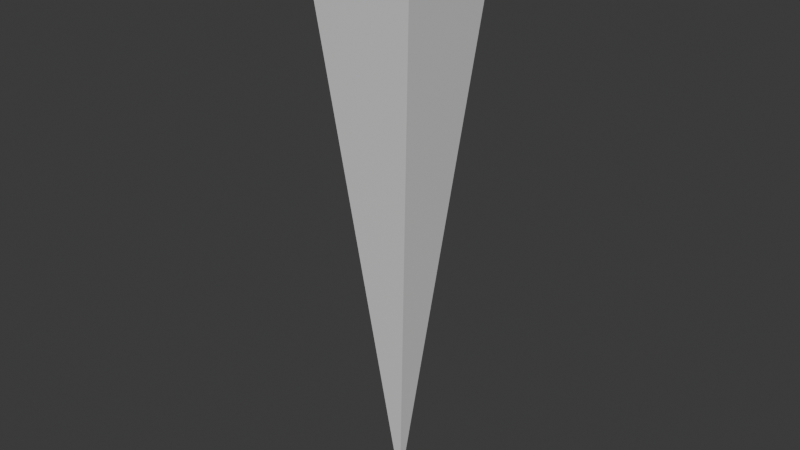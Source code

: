 # Source: icicle.blend  (saved by Blender 5.1.29; exported with 4.5.12 LTS)
import bpy
from mathutils import Matrix  # noqa: F401  (used for matrix-valued properties, if any)

bpy.ops.wm.read_factory_settings(use_empty=True)
scene = bpy.context.scene
scene.name = 'Scene'

# ---- collections
col_collection = bpy.data.collections.new('Collection'); scene.collection.children.link(col_collection)

# ---- materials (node trees are filled in below, after node groups)
mat_material = bpy.data.materials.new('Material')
mat_material.alpha_threshold = 0.0
mat_material.use_backface_culling_lightprobe_volume = False
mat_material.roughness = 0.5
mat_material.line_color = (0.0, 0.0, 0.0, 1.0)

# ---- material node trees
mat_material.use_nodes = True; mat_material.node_tree.nodes.clear()
_N = mat_material.node_tree.nodes; _L = mat_material.node_tree.links
n0 = _N.new('ShaderNodeOutputMaterial'); n0.name = 'Material Output'; n0.location = (200, 100)
n1 = _N.new('ShaderNodeBsdfPrincipled'); n1.name = 'Principled BSDF'; n1.location = (-200, 100)
_L.new(n1.outputs[0], n0.inputs[0])
n0.is_active_output = True

# ---- world
world_world = bpy.data.worlds.new('World'); scene.world = world_world
world_world.use_nodes = True; world_world.node_tree.nodes.clear()
_N = world_world.node_tree.nodes; _L = world_world.node_tree.links
n0 = _N.new('ShaderNodeOutputWorld'); n0.name = 'World Output'; n0.location = (200, 100)
n1 = _N.new('ShaderNodeBackground'); n1.name = 'Background'; n1.location = (-200, 100)
n1.inputs[0].default_value = (0.05088, 0.05088, 0.05088, 1.0)
_L.new(n1.outputs[0], n0.inputs[0])
n0.is_active_output = True
world_world.color = (0.05088, 0.05088, 0.05088)
world_world.sun_shadow_jitter_overblur = 0.0

# ---- meshes
me_cube = bpy.data.meshes.new('Cube')
me_cube.from_pydata([(1.0, 1.0, 1.0), (1.0, -1.0, 1.0), (0.0, 0.0, -1.0), (-1.0, 1.0, 1.0), (-1.0, -1.0, 1.0)], [], [(0, 3, 4, 1), (2, 1, 4), (2, 4, 3), (2, 0, 1), (2, 3, 0)])
_uv = me_cube.uv_layers.new(name='UVMap')
_uv.uv.foreach_set('vector', [1.0, 3.331e-08, 1.0, 0.3539, 0.6461, 0.3539, 0.6461, 6.593e-09, 0.3231, 0.4334, -5.051e-09, 0.1445, 0.3231, -1.355e-08, 0.6461, 0.4334, 0.3231, 0.1445, 0.6461, -2.711e-08, 0.3231, 0.8668, 1.018e-08, 0.5779, 0.3231, 0.4334, 0.6461, 0.8668, 0.3231, 0.5779, 0.6461, 0.4334])
me_cube.materials.append(mat_material)
me_cube.use_mirror_vertex_groups = False
me_cube.update()

# ---- objects
ob_cube = bpy.data.objects.new('Cube', me_cube)

# ---- transforms, parenting, visibility, modifiers, constraints
ob_cube.location = (0.0, 0.0, 0.0)
ob_cube.scale = (1.0, 1.0, 5.09)
ob_cube.lock_rotations_4d = False
ob_cube.empty_display_type = 'ARROWS'
ob_cube.lineart.crease_threshold = 0.0

# ---- collection membership
col_collection.objects.link(ob_cube)

# ---- scene / render settings (as saved in the file)
scene.frame_start = 1; scene.frame_end = 250; scene.frame_set(1)
scene.render.engine = 'BLENDER_EEVEE_NEXT'
scene.render.bake_bias = 0.0
scene.render.bake_samples = 0
scene.cycles.sampling_pattern = 'TABULATED_SOBOL'
scene.eevee.use_volume_custom_range = False
bpy.context.view_layer.update()

# ---- added for rendering (the .blend has no active camera and no usable light): camera, sun
cam_auto = bpy.data.cameras.new('AutoCamera')
cam_auto.lens = 50.0
cam_auto.sensor_width = 36.0
cam_auto.clip_end = 1000.0
ob_auto_camera = bpy.data.objects.new('AutoCamera', cam_auto)
scene.collection.objects.link(ob_auto_camera)
ob_auto_camera.location = (9.77564, -11.7308, 7.82051)
ob_auto_camera.rotation_euler = (1.09748, -7.21219e-08, 0.694738)
scene.camera = ob_auto_camera
light_auto_sun = bpy.data.lights.new('AutoSun', 'SUN')
light_auto_sun.energy = 3.0
light_auto_sun.angle = 0.0523599
ob_auto_sun = bpy.data.objects.new('AutoSun', light_auto_sun)
scene.collection.objects.link(ob_auto_sun)
ob_auto_sun.rotation_euler = (0.872665, 0.174533, 0.523599)
bpy.context.view_layer.update()
